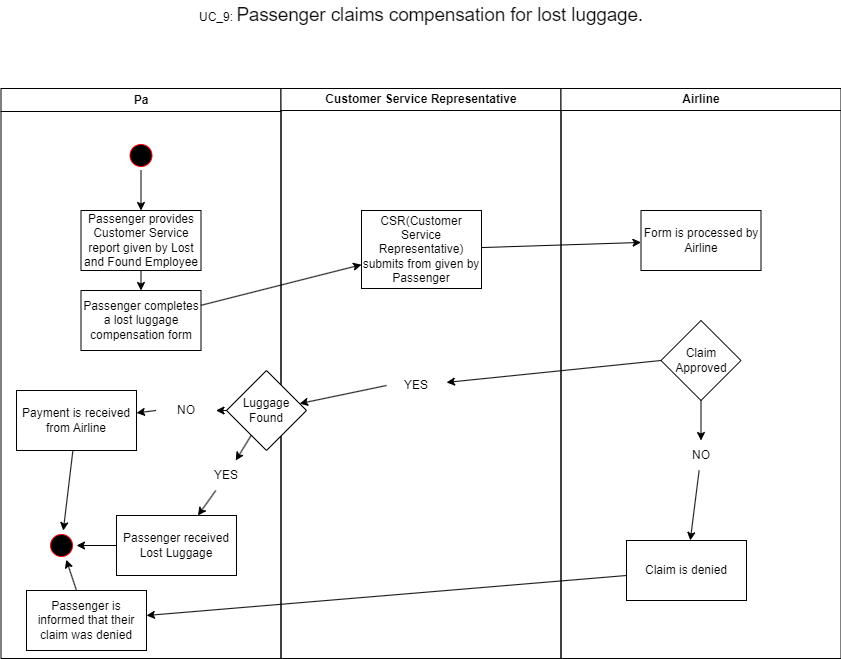

The diagram above was exported from draw.io. Its source (the exported page's mxGraphModel, read from the mxfile embedded in the PNG):
<mxGraphModel dx="1434" dy="772" grid="1" gridSize="10" guides="1" tooltips="1" connect="1" arrows="1" fold="1" page="1" pageScale="1" pageWidth="1169" pageHeight="826" background="none" math="0" shadow="0">
  <root>
    <mxCell id="0" />
    <mxCell id="1" parent="0" />
    <mxCell id="lrJEDNnMb6OGbr8JxXIW-41" value="Pa" style="swimlane;whiteSpace=wrap" vertex="1" parent="1">
      <mxGeometry x="164.5" y="128" width="280" height="570" as="geometry" />
    </mxCell>
    <mxCell id="lrJEDNnMb6OGbr8JxXIW-42" value="" style="ellipse;shape=startState;fillColor=#000000;strokeColor=#ff0000;" vertex="1" parent="lrJEDNnMb6OGbr8JxXIW-41">
      <mxGeometry x="125" y="52" width="30" height="30" as="geometry" />
    </mxCell>
    <mxCell id="lrJEDNnMb6OGbr8JxXIW-43" value="Passenger provides Customer Service report given by Lost and Found Employee" style="rounded=0;whiteSpace=wrap;html=1;" vertex="1" parent="lrJEDNnMb6OGbr8JxXIW-41">
      <mxGeometry x="80" y="122" width="120" height="60" as="geometry" />
    </mxCell>
    <mxCell id="lrJEDNnMb6OGbr8JxXIW-45" value="" style="ellipse;shape=startState;fillColor=#000000;strokeColor=#ff0000;" vertex="1" parent="lrJEDNnMb6OGbr8JxXIW-41">
      <mxGeometry x="45.5" y="442" width="30" height="30" as="geometry" />
    </mxCell>
    <mxCell id="lrJEDNnMb6OGbr8JxXIW-46" value="" style="endArrow=classic;html=1;rounded=0;" edge="1" parent="lrJEDNnMb6OGbr8JxXIW-41" source="lrJEDNnMb6OGbr8JxXIW-42" target="lrJEDNnMb6OGbr8JxXIW-43">
      <mxGeometry width="50" height="50" relative="1" as="geometry">
        <mxPoint x="395.5" y="292" as="sourcePoint" />
        <mxPoint x="445.5" y="242" as="targetPoint" />
      </mxGeometry>
    </mxCell>
    <mxCell id="lrJEDNnMb6OGbr8JxXIW-47" value="" style="endArrow=classic;html=1;rounded=0;" edge="1" parent="lrJEDNnMb6OGbr8JxXIW-41" source="lrJEDNnMb6OGbr8JxXIW-62" target="lrJEDNnMb6OGbr8JxXIW-45">
      <mxGeometry width="50" height="50" relative="1" as="geometry">
        <mxPoint x="140" y="332" as="sourcePoint" />
        <mxPoint x="445.5" y="242" as="targetPoint" />
      </mxGeometry>
    </mxCell>
    <mxCell id="lrJEDNnMb6OGbr8JxXIW-59" value="Passenger completes a lost luggage compensation form" style="rounded=0;whiteSpace=wrap;html=1;" vertex="1" parent="lrJEDNnMb6OGbr8JxXIW-41">
      <mxGeometry x="80" y="202" width="120" height="60" as="geometry" />
    </mxCell>
    <mxCell id="lrJEDNnMb6OGbr8JxXIW-60" value="" style="endArrow=classic;html=1;rounded=0;" edge="1" parent="lrJEDNnMb6OGbr8JxXIW-41" source="lrJEDNnMb6OGbr8JxXIW-43" target="lrJEDNnMb6OGbr8JxXIW-59">
      <mxGeometry width="50" height="50" relative="1" as="geometry">
        <mxPoint x="395.5" y="292" as="sourcePoint" />
        <mxPoint x="445.5" y="242" as="targetPoint" />
      </mxGeometry>
    </mxCell>
    <mxCell id="lrJEDNnMb6OGbr8JxXIW-62" value="Payment is received from Airline" style="rounded=0;whiteSpace=wrap;html=1;" vertex="1" parent="lrJEDNnMb6OGbr8JxXIW-41">
      <mxGeometry x="15.5" y="302" width="120" height="60" as="geometry" />
    </mxCell>
    <mxCell id="lrJEDNnMb6OGbr8JxXIW-70" value="NO" style="text;html=1;align=center;verticalAlign=middle;whiteSpace=wrap;rounded=0;" vertex="1" parent="lrJEDNnMb6OGbr8JxXIW-41">
      <mxGeometry x="155" y="307" width="60" height="30" as="geometry" />
    </mxCell>
    <mxCell id="lrJEDNnMb6OGbr8JxXIW-63" value="" style="endArrow=classic;html=1;rounded=0;exitX=0;exitY=0.5;exitDx=0;exitDy=0;" edge="1" parent="lrJEDNnMb6OGbr8JxXIW-41" source="lrJEDNnMb6OGbr8JxXIW-70" target="lrJEDNnMb6OGbr8JxXIW-62">
      <mxGeometry width="50" height="50" relative="1" as="geometry">
        <mxPoint x="395.5" y="292" as="sourcePoint" />
        <mxPoint x="445.5" y="242" as="targetPoint" />
      </mxGeometry>
    </mxCell>
    <mxCell id="lrJEDNnMb6OGbr8JxXIW-72" value="Passenger received Lost Luggage" style="rounded=0;whiteSpace=wrap;html=1;" vertex="1" parent="lrJEDNnMb6OGbr8JxXIW-41">
      <mxGeometry x="115.5" y="427" width="120" height="60" as="geometry" />
    </mxCell>
    <mxCell id="lrJEDNnMb6OGbr8JxXIW-69" value="YES" style="text;html=1;align=center;verticalAlign=middle;whiteSpace=wrap;rounded=0;" vertex="1" parent="lrJEDNnMb6OGbr8JxXIW-41">
      <mxGeometry x="195.5" y="372" width="60" height="30" as="geometry" />
    </mxCell>
    <mxCell id="lrJEDNnMb6OGbr8JxXIW-73" value="" style="endArrow=classic;html=1;rounded=0;" edge="1" parent="lrJEDNnMb6OGbr8JxXIW-41" source="lrJEDNnMb6OGbr8JxXIW-69" target="lrJEDNnMb6OGbr8JxXIW-72">
      <mxGeometry width="50" height="50" relative="1" as="geometry">
        <mxPoint x="395.5" y="292" as="sourcePoint" />
        <mxPoint x="445.5" y="242" as="targetPoint" />
      </mxGeometry>
    </mxCell>
    <mxCell id="lrJEDNnMb6OGbr8JxXIW-75" value="" style="endArrow=classic;html=1;rounded=0;" edge="1" parent="lrJEDNnMb6OGbr8JxXIW-41" source="lrJEDNnMb6OGbr8JxXIW-72" target="lrJEDNnMb6OGbr8JxXIW-45">
      <mxGeometry width="50" height="50" relative="1" as="geometry">
        <mxPoint x="395.5" y="292" as="sourcePoint" />
        <mxPoint x="445.5" y="242" as="targetPoint" />
      </mxGeometry>
    </mxCell>
    <mxCell id="lrJEDNnMb6OGbr8JxXIW-77" value="Passenger is informed that their claim was denied" style="rounded=0;whiteSpace=wrap;html=1;" vertex="1" parent="lrJEDNnMb6OGbr8JxXIW-41">
      <mxGeometry x="25.5" y="502" width="120" height="60" as="geometry" />
    </mxCell>
    <mxCell id="lrJEDNnMb6OGbr8JxXIW-79" value="" style="endArrow=classic;html=1;rounded=0;" edge="1" parent="lrJEDNnMb6OGbr8JxXIW-41" source="lrJEDNnMb6OGbr8JxXIW-77" target="lrJEDNnMb6OGbr8JxXIW-45">
      <mxGeometry width="50" height="50" relative="1" as="geometry">
        <mxPoint x="395.5" y="292" as="sourcePoint" />
        <mxPoint x="445.5" y="242" as="targetPoint" />
      </mxGeometry>
    </mxCell>
    <mxCell id="lrJEDNnMb6OGbr8JxXIW-48" value="Customer Service Representative" style="swimlane;whiteSpace=wrap;startSize=22;" vertex="1" parent="1">
      <mxGeometry x="444.5" y="128" width="280" height="570" as="geometry" />
    </mxCell>
    <mxCell id="lrJEDNnMb6OGbr8JxXIW-49" value="CSR(Customer Service Representative) submits from given by Passenger" style="rounded=0;whiteSpace=wrap;html=1;" vertex="1" parent="lrJEDNnMb6OGbr8JxXIW-48">
      <mxGeometry x="80.5" y="122" width="120" height="78" as="geometry" />
    </mxCell>
    <mxCell id="lrJEDNnMb6OGbr8JxXIW-65" value="YES" style="text;html=1;align=center;verticalAlign=middle;whiteSpace=wrap;rounded=0;" vertex="1" parent="lrJEDNnMb6OGbr8JxXIW-48">
      <mxGeometry x="105.5" y="282" width="60" height="30" as="geometry" />
    </mxCell>
    <mxCell id="lrJEDNnMb6OGbr8JxXIW-51" value="Airline" style="swimlane;whiteSpace=wrap;startSize=22;" vertex="1" parent="1">
      <mxGeometry x="724.5" y="128" width="280" height="570" as="geometry" />
    </mxCell>
    <mxCell id="lrJEDNnMb6OGbr8JxXIW-52" value="Form is processed by Airline" style="rounded=0;whiteSpace=wrap;html=1;" vertex="1" parent="lrJEDNnMb6OGbr8JxXIW-51">
      <mxGeometry x="80" y="122" width="120" height="60" as="geometry" />
    </mxCell>
    <mxCell id="lrJEDNnMb6OGbr8JxXIW-61" value="Claim Approved" style="rhombus;whiteSpace=wrap;html=1;" vertex="1" parent="lrJEDNnMb6OGbr8JxXIW-51">
      <mxGeometry x="100" y="232" width="80" height="80" as="geometry" />
    </mxCell>
    <mxCell id="lrJEDNnMb6OGbr8JxXIW-76" value="Claim is denied" style="rounded=0;whiteSpace=wrap;html=1;" vertex="1" parent="lrJEDNnMb6OGbr8JxXIW-51">
      <mxGeometry x="65.5" y="452" width="120" height="60" as="geometry" />
    </mxCell>
    <mxCell id="lrJEDNnMb6OGbr8JxXIW-80" value="" style="endArrow=classic;html=1;rounded=0;" edge="1" parent="lrJEDNnMb6OGbr8JxXIW-51" source="lrJEDNnMb6OGbr8JxXIW-64" target="lrJEDNnMb6OGbr8JxXIW-76">
      <mxGeometry width="50" height="50" relative="1" as="geometry">
        <mxPoint x="-164.5" y="292" as="sourcePoint" />
        <mxPoint x="-114.5" y="242" as="targetPoint" />
      </mxGeometry>
    </mxCell>
    <mxCell id="lrJEDNnMb6OGbr8JxXIW-64" value="NO" style="text;html=1;align=center;verticalAlign=middle;whiteSpace=wrap;rounded=0;" vertex="1" parent="lrJEDNnMb6OGbr8JxXIW-51">
      <mxGeometry x="110" y="352" width="60" height="30" as="geometry" />
    </mxCell>
    <mxCell id="lrJEDNnMb6OGbr8JxXIW-81" value="" style="endArrow=classic;html=1;rounded=0;" edge="1" parent="lrJEDNnMb6OGbr8JxXIW-51" source="lrJEDNnMb6OGbr8JxXIW-61" target="lrJEDNnMb6OGbr8JxXIW-64">
      <mxGeometry width="50" height="50" relative="1" as="geometry">
        <mxPoint x="861.5" y="437" as="sourcePoint" />
        <mxPoint x="852.5" y="580" as="targetPoint" />
      </mxGeometry>
    </mxCell>
    <mxCell id="lrJEDNnMb6OGbr8JxXIW-56" value="" style="endArrow=classic;html=1;rounded=0;" edge="1" parent="1" source="lrJEDNnMb6OGbr8JxXIW-49" target="lrJEDNnMb6OGbr8JxXIW-52">
      <mxGeometry width="50" height="50" relative="1" as="geometry">
        <mxPoint x="560" y="420" as="sourcePoint" />
        <mxPoint x="610" y="370" as="targetPoint" />
      </mxGeometry>
    </mxCell>
    <mxCell id="lrJEDNnMb6OGbr8JxXIW-57" value="" style="endArrow=classic;html=1;rounded=0;" edge="1" parent="1" source="lrJEDNnMb6OGbr8JxXIW-59" target="lrJEDNnMb6OGbr8JxXIW-49">
      <mxGeometry width="50" height="50" relative="1" as="geometry">
        <mxPoint x="560" y="420" as="sourcePoint" />
        <mxPoint x="610" y="370" as="targetPoint" />
      </mxGeometry>
    </mxCell>
    <mxCell id="lrJEDNnMb6OGbr8JxXIW-66" value="" style="endArrow=classic;html=1;rounded=0;exitX=0;exitY=0.5;exitDx=0;exitDy=0;" edge="1" parent="1" source="lrJEDNnMb6OGbr8JxXIW-61" target="lrJEDNnMb6OGbr8JxXIW-65">
      <mxGeometry width="50" height="50" relative="1" as="geometry">
        <mxPoint x="825" y="400" as="sourcePoint" />
        <mxPoint x="365" y="435" as="targetPoint" />
      </mxGeometry>
    </mxCell>
    <mxCell id="lrJEDNnMb6OGbr8JxXIW-68" value="" style="endArrow=classic;html=1;rounded=0;exitX=0;exitY=0.5;exitDx=0;exitDy=0;" edge="1" parent="1" source="lrJEDNnMb6OGbr8JxXIW-65" target="lrJEDNnMb6OGbr8JxXIW-67">
      <mxGeometry width="50" height="50" relative="1" as="geometry">
        <mxPoint x="550" y="425" as="sourcePoint" />
        <mxPoint x="300" y="453" as="targetPoint" />
      </mxGeometry>
    </mxCell>
    <mxCell id="lrJEDNnMb6OGbr8JxXIW-67" value="Luggage Found" style="rhombus;whiteSpace=wrap;html=1;" vertex="1" parent="1">
      <mxGeometry x="390" y="410" width="80" height="80" as="geometry" />
    </mxCell>
    <mxCell id="lrJEDNnMb6OGbr8JxXIW-71" value="" style="endArrow=classic;html=1;rounded=0;exitX=0;exitY=0.5;exitDx=0;exitDy=0;" edge="1" parent="1" source="lrJEDNnMb6OGbr8JxXIW-67" target="lrJEDNnMb6OGbr8JxXIW-70">
      <mxGeometry width="50" height="50" relative="1" as="geometry">
        <mxPoint x="390" y="450" as="sourcePoint" />
        <mxPoint x="300" y="456" as="targetPoint" />
      </mxGeometry>
    </mxCell>
    <mxCell id="lrJEDNnMb6OGbr8JxXIW-74" value="" style="endArrow=classic;html=1;rounded=0;" edge="1" parent="1" source="lrJEDNnMb6OGbr8JxXIW-67" target="lrJEDNnMb6OGbr8JxXIW-69">
      <mxGeometry width="50" height="50" relative="1" as="geometry">
        <mxPoint x="411" y="471" as="sourcePoint" />
        <mxPoint x="357" y="530" as="targetPoint" />
      </mxGeometry>
    </mxCell>
    <mxCell id="lrJEDNnMb6OGbr8JxXIW-78" value="" style="endArrow=classic;html=1;rounded=0;" edge="1" parent="1" source="lrJEDNnMb6OGbr8JxXIW-76" target="lrJEDNnMb6OGbr8JxXIW-77">
      <mxGeometry width="50" height="50" relative="1" as="geometry">
        <mxPoint x="560" y="420" as="sourcePoint" />
        <mxPoint x="610" y="370" as="targetPoint" />
      </mxGeometry>
    </mxCell>
    <mxCell id="lrJEDNnMb6OGbr8JxXIW-82" value="UC_9:&amp;nbsp;&lt;span style=&quot;font-size:14.0pt;line-height:&lt;br/&gt;115%;font-family:&amp;quot;Arial&amp;quot;,sans-serif;mso-fareast-font-family:Arial;color:#0D0D0D;&lt;br/&gt;mso-themecolor:text1;mso-themetint:242;mso-font-kerning:0pt;mso-ligatures:none;&lt;br/&gt;mso-ansi-language:EN;mso-fareast-language:#1000;mso-bidi-language:AR-SA&quot; lang=&quot;EN&quot;&gt;Passenger claims compensation for lost luggage.&lt;/span&gt;" style="text;html=1;align=center;verticalAlign=middle;whiteSpace=wrap;rounded=0;" vertex="1" parent="1">
      <mxGeometry x="215" y="40" width="740" height="30" as="geometry" />
    </mxCell>
  </root>
</mxGraphModel>